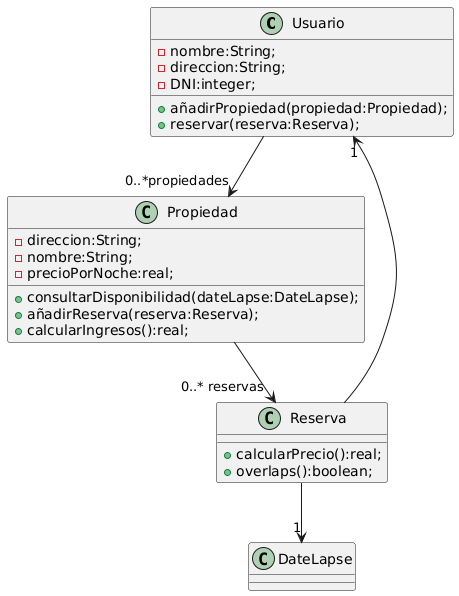

The diagram above was rendered by PlantUML. Its source (embedded in the PNG):
@startuml
class Usuario {
-nombre:String;
-direccion:String;
-DNI:integer;
+añadirPropiedad(propiedad:Propiedad);
+reservar(reserva:Reserva);
}

class Propiedad {
-direccion:String;
-nombre:String;
-precioPorNoche:real;
+consultarDisponibilidad(dateLapse:DateLapse);
+añadirReserva(reserva:Reserva);
+calcularIngresos():real;
}

class Reserva {
+calcularPrecio():real;
+overlaps():boolean;
}

class DateLapse {

}

Usuario --> "0..*propiedades" Propiedad
Reserva --> "1" DateLapse
Reserva --> "1" Usuario
Propiedad --> "0..* reservas" Reserva
@enduml